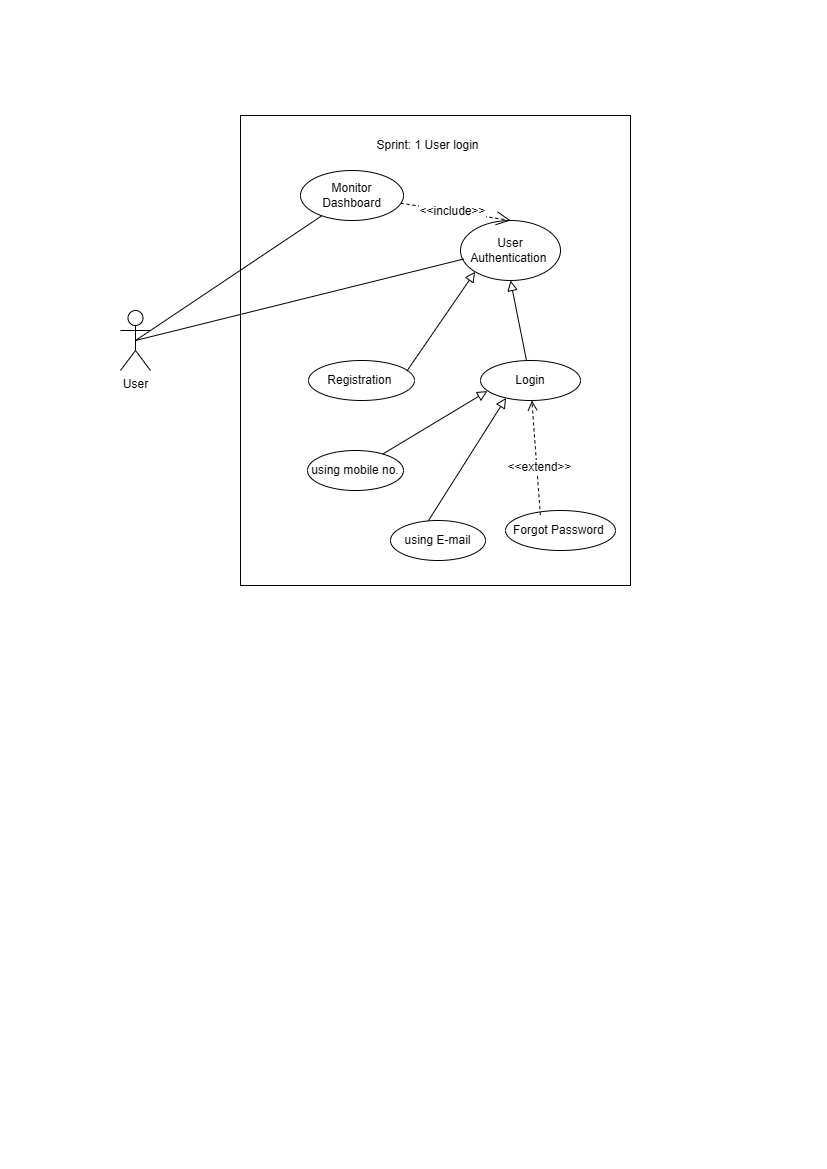

The diagram above was exported from draw.io. Its source (the exported page's mxGraphModel, read from the mxfile embedded in the PNG):
<mxGraphModel dx="1281" dy="562" grid="1" gridSize="10" guides="1" tooltips="1" connect="1" arrows="1" fold="1" page="1" pageScale="1" pageWidth="827" pageHeight="1169" math="0" shadow="0">
  <root>
    <mxCell id="0" />
    <mxCell id="1" parent="0" />
    <mxCell id="Uwo7gafve_pYGs1Xb119-9" value="" style="rounded=0;whiteSpace=wrap;html=1;" parent="1" vertex="1">
      <mxGeometry x="240" y="115" width="390" height="470" as="geometry" />
    </mxCell>
    <mxCell id="Uwo7gafve_pYGs1Xb119-10" value="User" style="shape=umlActor;verticalLabelPosition=bottom;verticalAlign=top;html=1;movable=1;resizable=1;rotatable=1;deletable=1;editable=1;locked=0;connectable=1;" parent="1" vertex="1">
      <mxGeometry x="120" y="310" width="30" height="60" as="geometry" />
    </mxCell>
    <mxCell id="Uwo7gafve_pYGs1Xb119-14" value="Monitor Dashboard" style="ellipse;whiteSpace=wrap;html=1;" parent="1" vertex="1">
      <mxGeometry x="300" y="170" width="103" height="50" as="geometry" />
    </mxCell>
    <mxCell id="Uwo7gafve_pYGs1Xb119-15" value="User Authentication&amp;nbsp;" style="ellipse;whiteSpace=wrap;html=1;" parent="1" vertex="1">
      <mxGeometry x="460" y="220" width="100" height="60" as="geometry" />
    </mxCell>
    <mxCell id="Uwo7gafve_pYGs1Xb119-16" value="Login" style="ellipse;whiteSpace=wrap;html=1;" parent="1" vertex="1">
      <mxGeometry x="480" y="360" width="100" height="40" as="geometry" />
    </mxCell>
    <mxCell id="Uwo7gafve_pYGs1Xb119-17" value="Registration&amp;nbsp;" style="ellipse;whiteSpace=wrap;html=1;" parent="1" vertex="1">
      <mxGeometry x="308" y="360" width="106" height="40" as="geometry" />
    </mxCell>
    <mxCell id="Uwo7gafve_pYGs1Xb119-18" value="Forgot Password&amp;nbsp;" style="ellipse;whiteSpace=wrap;html=1;" parent="1" vertex="1">
      <mxGeometry x="505" y="510" width="110" height="40" as="geometry" />
    </mxCell>
    <mxCell id="Uwo7gafve_pYGs1Xb119-19" value="using E-mail" style="ellipse;whiteSpace=wrap;html=1;" parent="1" vertex="1">
      <mxGeometry x="390" y="520" width="95" height="40" as="geometry" />
    </mxCell>
    <mxCell id="Uwo7gafve_pYGs1Xb119-20" value="using mobile no." style="ellipse;whiteSpace=wrap;html=1;" parent="1" vertex="1">
      <mxGeometry x="307" y="450" width="96" height="40" as="geometry" />
    </mxCell>
    <mxCell id="Uwo7gafve_pYGs1Xb119-22" value="Sprint: 1 User login" style="text;html=1;whiteSpace=wrap;strokeColor=none;fillColor=none;align=center;verticalAlign=middle;rounded=0;" parent="1" vertex="1">
      <mxGeometry x="360" y="130" width="135" height="30" as="geometry" />
    </mxCell>
    <mxCell id="Uwo7gafve_pYGs1Xb119-24" value="" style="endArrow=none;html=1;rounded=0;fontSize=12;startSize=8;endSize=8;curved=1;exitX=0.5;exitY=0.5;exitDx=0;exitDy=0;exitPerimeter=0;" parent="1" target="Uwo7gafve_pYGs1Xb119-14" edge="1" source="Uwo7gafve_pYGs1Xb119-10">
      <mxGeometry width="50" height="50" relative="1" as="geometry">
        <mxPoint x="320" y="410" as="sourcePoint" />
        <mxPoint x="590" y="370" as="targetPoint" />
      </mxGeometry>
    </mxCell>
    <mxCell id="Uwo7gafve_pYGs1Xb119-27" value="" style="endArrow=none;html=1;rounded=0;fontSize=12;startSize=8;endSize=8;curved=1;exitX=0.03;exitY=0.643;exitDx=0;exitDy=0;exitPerimeter=0;entryX=0.5;entryY=0.5;entryDx=0;entryDy=0;entryPerimeter=0;" parent="1" source="Uwo7gafve_pYGs1Xb119-15" edge="1" target="Uwo7gafve_pYGs1Xb119-10">
      <mxGeometry width="50" height="50" relative="1" as="geometry">
        <mxPoint x="540" y="420" as="sourcePoint" />
        <mxPoint x="320" y="410" as="targetPoint" />
      </mxGeometry>
    </mxCell>
    <mxCell id="Uwo7gafve_pYGs1Xb119-28" value="&amp;lt;&amp;lt;include&amp;gt;&amp;gt;" style="endArrow=open;endSize=12;dashed=1;html=1;rounded=0;fontSize=12;curved=1;entryX=0.5;entryY=0;entryDx=0;entryDy=0;" parent="1" source="Uwo7gafve_pYGs1Xb119-14" target="Uwo7gafve_pYGs1Xb119-15" edge="1">
      <mxGeometry x="-0.0703" width="160" relative="1" as="geometry">
        <mxPoint x="490" y="400" as="sourcePoint" />
        <mxPoint x="650" y="400" as="targetPoint" />
        <mxPoint as="offset" />
      </mxGeometry>
    </mxCell>
    <mxCell id="Uwo7gafve_pYGs1Xb119-33" value="&amp;lt;&amp;lt;extend&amp;gt;&amp;gt;" style="html=1;verticalAlign=bottom;endArrow=open;dashed=1;endSize=8;curved=0;rounded=0;fontSize=12;exitX=0.317;exitY=0.115;exitDx=0;exitDy=0;exitPerimeter=0;" parent="1" source="Uwo7gafve_pYGs1Xb119-18" target="Uwo7gafve_pYGs1Xb119-16" edge="1">
      <mxGeometry x="-0.3466" y="-2" relative="1" as="geometry">
        <mxPoint x="662.5" y="580" as="sourcePoint" />
        <mxPoint x="582.5" y="580" as="targetPoint" />
        <mxPoint y="-1" as="offset" />
      </mxGeometry>
    </mxCell>
    <mxCell id="Uwo7gafve_pYGs1Xb119-35" value="" style="endArrow=none;html=1;rounded=0;fontSize=12;startSize=8;endSize=8;curved=1;entryX=0.928;entryY=0.265;entryDx=0;entryDy=0;startArrow=block;startFill=0;entryPerimeter=0;exitX=0;exitY=1;exitDx=0;exitDy=0;" parent="1" source="Uwo7gafve_pYGs1Xb119-15" target="Uwo7gafve_pYGs1Xb119-17" edge="1">
      <mxGeometry width="50" height="50" relative="1" as="geometry">
        <mxPoint x="639" y="500" as="sourcePoint" />
        <mxPoint x="670" y="370" as="targetPoint" />
      </mxGeometry>
    </mxCell>
    <mxCell id="Uwo7gafve_pYGs1Xb119-36" value="" style="endArrow=none;html=1;rounded=0;fontSize=12;startSize=8;endSize=8;curved=1;startArrow=block;startFill=0;exitX=0.5;exitY=1;exitDx=0;exitDy=0;" parent="1" target="Uwo7gafve_pYGs1Xb119-16" edge="1" source="Uwo7gafve_pYGs1Xb119-15">
      <mxGeometry width="50" height="50" relative="1" as="geometry">
        <mxPoint x="663" y="451" as="sourcePoint" />
        <mxPoint x="542" y="501" as="targetPoint" />
      </mxGeometry>
    </mxCell>
    <mxCell id="Uwo7gafve_pYGs1Xb119-37" value="" style="endArrow=none;html=1;rounded=0;fontSize=12;startSize=8;endSize=8;curved=1;startArrow=block;startFill=0;exitX=0.069;exitY=0.765;exitDx=0;exitDy=0;exitPerimeter=0;" parent="1" source="Uwo7gafve_pYGs1Xb119-16" target="Uwo7gafve_pYGs1Xb119-20" edge="1">
      <mxGeometry width="50" height="50" relative="1" as="geometry">
        <mxPoint x="663" y="451" as="sourcePoint" />
        <mxPoint x="542" y="501" as="targetPoint" />
      </mxGeometry>
    </mxCell>
    <mxCell id="Uwo7gafve_pYGs1Xb119-38" value="" style="endArrow=none;html=1;rounded=0;fontSize=12;startSize=8;endSize=8;curved=1;startArrow=block;startFill=0;exitX=0.256;exitY=0.935;exitDx=0;exitDy=0;exitPerimeter=0;entryX=0.399;entryY=0.005;entryDx=0;entryDy=0;entryPerimeter=0;" parent="1" target="Uwo7gafve_pYGs1Xb119-19" edge="1" source="Uwo7gafve_pYGs1Xb119-16">
      <mxGeometry width="50" height="50" relative="1" as="geometry">
        <mxPoint x="655" y="521" as="sourcePoint" />
        <mxPoint x="505" y="613" as="targetPoint" />
      </mxGeometry>
    </mxCell>
  </root>
</mxGraphModel>